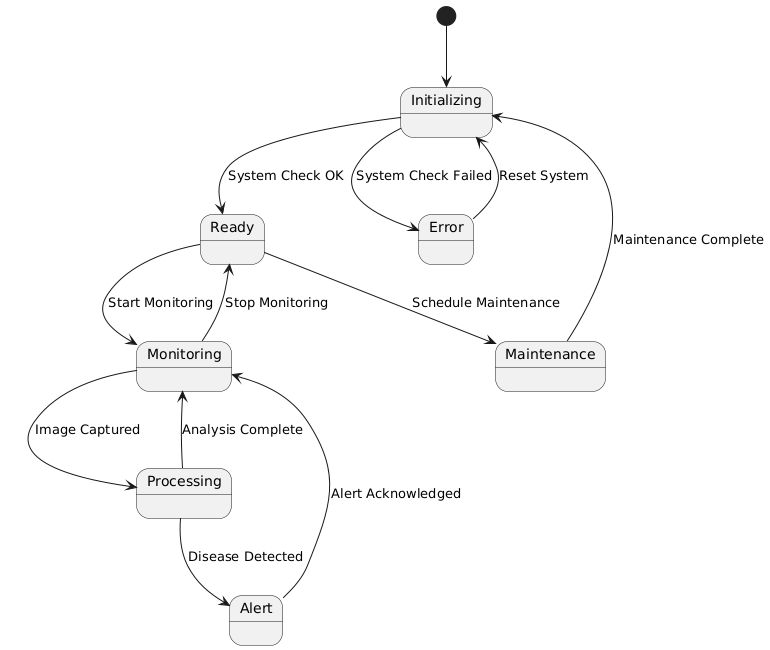

The diagram above was rendered by PlantUML. Its source (embedded in the PNG):
@startuml
[*] --> Initializing

Initializing --> Ready : System Check OK
Initializing --> Error : System Check Failed

Ready --> Monitoring : Start Monitoring
Monitoring --> Processing : Image Captured
Processing --> Monitoring : Analysis Complete
Processing --> Alert : Disease Detected

Alert --> Monitoring : Alert Acknowledged

Monitoring --> Ready : Stop Monitoring

Ready --> Maintenance : Schedule Maintenance
Maintenance --> Initializing : Maintenance Complete

Error --> Initializing : Reset System
@enduml